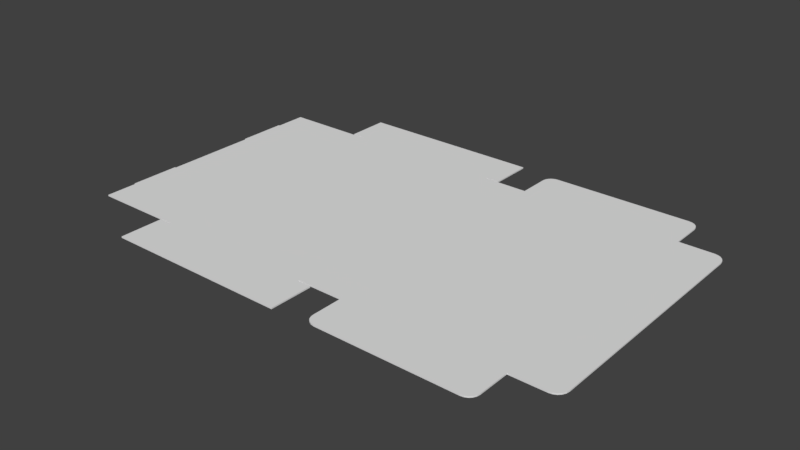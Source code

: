 # Source: 0426_160_160_35.blend  (saved by Blender 2.79.0; exported with 4.5.12 LTS)
import bpy
from mathutils import Matrix  # noqa: F401  (used for matrix-valued properties, if any)

bpy.ops.wm.read_factory_settings(use_empty=True)
scene = bpy.context.scene
scene.name = 'Scene'

# ---- collections
col_collection_1 = bpy.data.collections.new('Collection 1'); scene.collection.children.link(col_collection_1)

# ---- world
world_world = bpy.data.worlds.new('World'); scene.world = world_world
world_world.color = (0.05088, 0.05088, 0.05088)
world_world.use_sun_shadow = False
world_world.sun_shadow_jitter_overblur = 0.0
world_world.cycles.sampling_method = 'MANUAL'

# ---- meshes
me_plane_002 = bpy.data.meshes.new('Plane.002')
me_plane_002.from_pydata([(-1.785, -2.9, 0.0), (1.785, -2.9, 0.0), (1.785, 2.9, 0.0), (-1.785, 2.9, 0.0), (-1.8, 2.885, 0.0), (-1.8, -2.885, 0.0), (1.8, -2.885, 0.0), (1.8, 2.885, 0.0), (1.785, 3.885, 0.0), (-1.785, 3.885, 0.0), (-1.785, -3.885, 0.0), (1.785, -3.885, 0.0), (-1.815, 2.885, 0.0), (-1.815, -2.885, 0.0), (1.815, -2.885, 0.0), (1.815, 2.885, 0.0), (-2.8, 2.885, 0.0), (-2.8, -2.885, 0.0), (2.785, -2.885, 0.0), (2.785, 2.885, 0.0), (-2.83, 2.885, 0.0), (-2.83, -2.885, 0.0), (-3.83, 2.885, 0.0), (-3.83, -2.885, 0.0), (2.785, -2.885, 0.0), (2.785, 2.885, 0.0), (6.385, -2.885, 0.0), (6.385, 2.885, 0.0), (6.37, 2.885, 0.0), (2.8, 2.885, 0.0), (2.8, -2.885, 0.0), (6.37, -2.885, 0.0), (1.785, -2.915, 0.0), (-1.785, -2.915, 0.0), (-1.785, 2.915, 0.0), (1.785, 2.915, 0.0), (-2.085, 3.885, 0.0), (-2.085, -3.885, 0.0), (-2.085, -2.915, 0.0), (-2.085, 2.915, 0.0), (2.085, 3.885, 0.0), (2.085, -3.885, 0.0), (2.085, -2.915, 0.0), (2.085, 2.915, 0.0), (-3.83, 2.171, 0.0), (-3.83, 1.057, 0.0), (-3.83, -1.057, 0.0), (-3.83, -2.171, 0.0), (-3.86, 2.171, 0.0), (-3.86, 1.057, 0.0), (-3.86, -1.057, 0.0), (-3.86, -2.171, 0.0), (6.37, 3.59, 0.0), (6.14, 3.82, 0.0), (6.358, 3.661, 0.0), (6.326, 3.725, 0.0), (6.275, 3.776, 0.0), (6.211, 3.808, 0.0), (2.8, 3.59, 0.0), (3.03, 3.82, 0.0), (2.812, 3.661, 0.0), (2.844, 3.725, 0.0), (2.895, 3.776, 0.0), (2.959, 3.808, 0.0), (2.8, -3.59, 0.0), (3.03, -3.82, 0.0), (2.812, -3.661, 0.0), (2.844, -3.725, 0.0), (2.895, -3.776, 0.0), (2.959, -3.808, 0.0), (6.37, -3.59, 0.0), (6.14, -3.82, 0.0), (6.358, -3.661, 0.0), (6.326, -3.725, 0.0), (6.275, -3.776, 0.0), (6.211, -3.808, 0.0), (-1.785, -2.9, 0.03), (1.785, -2.9, 0.03), (1.785, 2.9, 0.03), (-1.785, 2.9, 0.03), (-1.8, 2.885, 0.03), (-1.8, -2.885, 0.03), (1.8, -2.885, 0.03), (1.8, 2.885, 0.03), (1.785, 3.885, 0.03), (-1.785, 3.885, 0.03), (-1.785, -3.885, 0.03), (1.785, -3.885, 0.03), (-1.815, 2.885, 0.03), (-1.815, -2.885, 0.03), (1.815, -2.885, 0.03), (1.815, 2.885, 0.03), (-2.8, 2.885, 0.03), (-2.8, -2.885, 0.03), (2.785, -2.885, 0.03), (2.785, 2.885, 0.03), (-2.83, 2.885, 0.03), (-2.83, -2.885, 0.03), (-3.83, 2.885, 0.03), (-3.83, -2.885, 0.03), (2.785, -2.885, 0.03), (2.785, 2.885, 0.03), (6.385, -2.885, 0.03), (6.385, 2.885, 0.03), (6.37, 2.885, 0.03), (2.8, 2.885, 0.03), (2.8, -2.885, 0.03), (6.37, -2.885, 0.03), (1.785, -2.915, 0.03), (-1.785, -2.915, 0.03), (-1.785, 2.915, 0.03), (1.785, 2.915, 0.03), (-2.085, 3.885, 0.03), (-2.085, -3.885, 0.03), (-2.085, -2.915, 0.03), (-2.085, 2.915, 0.03), (2.085, 3.885, 0.03), (2.085, -3.885, 0.03), (2.085, -2.915, 0.03), (2.085, 2.915, 0.03), (-3.83, 2.171, 0.03), (-3.83, 1.057, 0.03), (-3.83, -1.057, 0.03), (-3.83, -2.171, 0.03), (-3.86, 2.171, 0.03), (-3.86, 1.057, 0.03), (-3.86, -1.057, 0.03), (-3.86, -2.171, 0.03), (6.37, 3.59, 0.03), (6.14, 3.82, 0.03), (6.358, 3.661, 0.03), (6.326, 3.725, 0.03), (6.275, 3.776, 0.03), (6.211, 3.808, 0.03), (2.8, 3.59, 0.03), (3.03, 3.82, 0.03), (2.812, 3.661, 0.03), (2.844, 3.725, 0.03), (2.895, 3.776, 0.03), (2.959, 3.808, 0.03), (2.8, -3.59, 0.03), (3.03, -3.82, 0.03), (2.812, -3.661, 0.03), (2.844, -3.725, 0.03), (2.895, -3.776, 0.03), (2.959, -3.808, 0.03), (6.37, -3.59, 0.03), (6.14, -3.82, 0.03), (6.358, -3.661, 0.03), (6.326, -3.725, 0.03), (6.275, -3.776, 0.03), (6.211, -3.808, 0.03), (7.135, 2.885, 0.03), (7.385, 2.635, 0.03), (7.212, 2.872, 0.03), (7.282, 2.837, 0.03), (7.337, 2.782, 0.03), (7.373, 2.712, 0.03), (7.385, -2.635, 0.03), (7.135, -2.885, 0.03), (7.373, -2.712, 0.03), (7.337, -2.782, 0.03), (7.282, -2.837, 0.03), (7.212, -2.872, 0.03), (7.385, 2.635, 0.0), (7.135, 2.885, 0.0), (7.373, 2.712, 0.0), (7.337, 2.782, 0.0), (7.282, 2.837, 0.0), (7.212, 2.872, 0.0), (7.135, -2.885, 0.0), (7.385, -2.635, 0.0), (7.212, -2.872, 0.0), (7.282, -2.837, 0.0), (7.337, -2.782, 0.0), (7.373, -2.712, 0.0)], [], [(7, 6, 1, 2), (4, 3, 0, 5), (0, 3, 2, 1), (3, 34, 9, 8, 35, 2), (1, 32, 11, 10, 33, 0), (5, 13, 12, 4), (7, 15, 14, 6), (13, 17, 16, 12), (15, 19, 18, 14), (17, 21, 20, 16), (21, 23, 47, 46, 45, 44, 22, 20), (19, 25, 24, 18), (25, 29, 28, 27, 26, 31, 30, 24), (31, 70, 72, 73, 74, 75, 71, 65, 69, 68, 67, 66, 64, 30), (34, 39, 36, 9), (10, 37, 38, 33), (32, 42, 41, 11), (8, 40, 43, 35), (47, 51, 50, 46), (45, 49, 48, 44), (29, 58, 60, 61, 62, 63, 59, 53, 57, 56, 55, 54, 52, 28), (26, 27, 165, 169, 168, 167, 166, 164, 171, 175, 174, 173, 172, 170), (83, 78, 77, 82), (80, 81, 76, 79), (76, 77, 78, 79), (79, 78, 111, 84, 85, 110), (77, 76, 109, 86, 87, 108), (81, 80, 88, 89), (83, 82, 90, 91), (89, 88, 92, 93), (91, 90, 94, 95), (93, 92, 96, 97), (97, 96, 98, 120, 121, 122, 123, 99), (95, 94, 100, 101), (101, 100, 106, 107, 102, 103, 104, 105), (107, 106, 140, 142, 143, 144, 145, 141, 147, 151, 150, 149, 148, 146), (110, 85, 112, 115), (86, 109, 114, 113), (108, 87, 117, 118), (84, 111, 119, 116), (123, 122, 126, 127), (121, 120, 124, 125), (105, 104, 128, 130, 131, 132, 133, 129, 135, 139, 138, 137, 136, 134), (65, 71, 147, 141), (48, 49, 125, 124), (29, 25, 101, 105), (71, 75, 151, 147), (50, 51, 127, 126), (31, 26, 102, 107), (10, 11, 87, 86), (75, 74, 150, 151), (51, 47, 123, 127), (27, 28, 104, 103), (32, 1, 77, 108), (74, 73, 149, 150), (46, 50, 126, 122), (73, 72, 148, 149), (49, 45, 121, 125), (24, 30, 106, 100), (72, 70, 146, 148), (44, 48, 124, 120), (13, 5, 81, 89), (58, 29, 105, 134), (4, 12, 88, 80), (28, 52, 128, 104), (0, 33, 109, 76), (52, 54, 130, 128), (15, 7, 83, 91), (54, 55, 131, 130), (2, 35, 111, 78), (6, 14, 90, 82), (55, 56, 132, 131), (38, 37, 113, 114), (56, 57, 133, 132), (36, 39, 115, 112), (17, 13, 89, 93), (57, 53, 129, 133), (39, 34, 110, 115), (12, 16, 92, 88), (53, 59, 135, 129), (9, 36, 112, 85), (59, 63, 139, 135), (37, 10, 86, 113), (19, 15, 91, 95), (7, 2, 78, 83), (165, 27, 103, 152), (63, 62, 138, 139), (33, 38, 114, 109), (14, 18, 94, 90), (3, 4, 80, 79), (62, 61, 137, 138), (43, 40, 116, 119), (61, 60, 136, 137), (41, 42, 118, 117), (21, 17, 93, 97), (1, 6, 82, 77), (60, 58, 134, 136), (42, 32, 108, 118), (16, 20, 96, 92), (70, 31, 107, 146), (11, 41, 117, 87), (47, 23, 99, 123), (30, 64, 140, 106), (40, 8, 84, 116), (23, 21, 97, 99), (64, 66, 142, 140), (35, 43, 119, 111), (20, 22, 98, 96), (5, 0, 76, 81), (66, 67, 143, 142), (22, 44, 120, 98), (67, 68, 144, 143), (25, 19, 95, 101), (68, 69, 145, 144), (45, 46, 122, 121), (18, 24, 100, 94), (8, 9, 85, 84), (69, 65, 141, 145), (34, 3, 79, 110), (103, 102, 159, 163, 162, 161, 160, 158, 153, 157, 156, 155, 154, 152), (169, 165, 152, 154), (168, 169, 154, 155), (168, 155, 156, 167), (167, 156, 157, 166), (164, 166, 157, 153), (164, 153, 158, 171), (160, 175, 171, 158), (161, 174, 175, 160), (162, 173, 174, 161), (163, 172, 173, 162), (159, 170, 172, 163), (26, 170, 159, 102)])
_uv = me_plane_002.uv_layers.new(name='UVMap')
_uv.uv.foreach_set('vector', [0.07891, 0.07173, 0.4179, 0.07173, 0.4212, 0.07487, 0.07559, 0.07487, 0.07891, 0.3996, 0.07559, 0.3965, 0.4212, 0.3965, 0.4179, 0.3996, 0.4212, 0.3965, 0.07559, 0.3965, 0.07559, 0.07487, 0.4212, 0.07487, 0.07559, 0.3965, 0.07235, 0.3965, 2.575e-08, 0.3965, 2.575e-08, 0.07487, 0.07235, 0.07487, 0.07559, 0.07487, 0.4212, 0.07487, 0.4244, 0.07487, 0.4968, 0.07487, 0.4968, 0.3965, 0.4244, 0.3965, 0.4212, 0.3965, 0.4179, 0.3996, 0.4179, 0.4027, 0.07891, 0.4027, 0.07891, 0.3996, 0.07891, 0.07173, 0.07891, 0.06866, 0.4179, 0.06866, 0.4179, 0.07173, 0.4179, 0.4027, 0.4179, 0.4714, 0.07891, 0.4714, 0.07891, 0.4027, 0.07891, 0.06866, 0.07891, 0.0, 0.4179, 0.0, 0.4179, 0.06866, 0.4179, 0.4714, 0.4179, 0.4775, 0.07891, 0.4775, 0.07891, 0.4714, 0.4179, 0.4775, 0.4179, 0.5493, 0.3717, 0.5493, 0.3471, 0.5493, 0.1497, 0.5493, 0.1251, 0.5493, 0.07891, 0.5493, 0.07891, 0.4775, 0.0, 0.0, 0.0, 0.0, 0.0, 0.0, 0.0, 0.0, 0.4212, 0.6169, 0.4245, 0.6169, 0.7634, 0.6169, 0.7667, 0.6169, 0.7667, 0.9385, 0.7634, 0.9385, 0.4245, 0.9385, 0.4212, 0.9385, 0.7634, 0.9385, 0.7634, 0.953, 0.761, 0.9675, 0.754, 0.9806, 0.743, 0.991, 0.7292, 0.9977, 0.7139, 1.0, 0.474, 1.0, 0.4587, 0.9977, 0.4449, 0.991, 0.4339, 0.9806, 0.4269, 0.9675, 0.4245, 0.953, 0.4245, 0.9385, 0.07235, 0.3965, 0.07235, 0.458, 5.149e-08, 0.458, 2.575e-08, 0.3965, 0.4968, 0.3965, 0.4968, 0.458, 0.4244, 0.458, 0.4244, 0.3965, 0.4244, 0.07487, 0.4244, 0.01339, 0.4968, 0.01339, 0.4968, 0.07487, 2.575e-08, 0.07487, 0.0, 0.01339, 0.07235, 0.01339, 0.07235, 0.07487, 0.3717, 0.5493, 0.3717, 0.5554, 0.3471, 0.5554, 0.3471, 0.5493, 0.1497, 0.5493, 0.1497, 0.5554, 0.1251, 0.5554, 0.1251, 0.5493, 0.4245, 0.6169, 0.4245, 0.6024, 0.4269, 0.5879, 0.4339, 0.5748, 0.4449, 0.5644, 0.4587, 0.5577, 0.474, 0.5554, 0.7139, 0.5554, 0.7292, 0.5577, 0.743, 0.5644, 0.754, 0.5748, 0.761, 0.5879, 0.7634, 0.6024, 0.7634, 0.6169, 0.7667, 0.9385, 0.7667, 0.6169, 0.7883, 0.6169, 0.805, 0.6194, 0.8201, 0.6267, 0.832, 0.638, 0.8397, 0.6523, 0.8423, 0.6681, 0.8423, 0.8873, 0.8397, 0.9031, 0.832, 0.9174, 0.8201, 0.9287, 0.805, 0.936, 0.7883, 0.9385, 0.5757, 0.4837, 0.5724, 0.4805, 0.9179, 0.4805, 0.9146, 0.4837, 0.5757, 0.1558, 0.9146, 0.1558, 0.9179, 0.1589, 0.5724, 0.1589, 0.9179, 0.1589, 0.9179, 0.4805, 0.5724, 0.4805, 0.5724, 0.1589, 0.5724, 0.1589, 0.5724, 0.4805, 0.5691, 0.4805, 0.4968, 0.4805, 0.4968, 0.1589, 0.5691, 0.1589, 0.9179, 0.4805, 0.9179, 0.1589, 0.9212, 0.1589, 0.9935, 0.1589, 0.9935, 0.4805, 0.9212, 0.4805, 0.9146, 0.1558, 0.5757, 0.1558, 0.5757, 0.1527, 0.9146, 0.1527, 0.5757, 0.4837, 0.9146, 0.4837, 0.9146, 0.4867, 0.5757, 0.4867, 0.9146, 0.1527, 0.5757, 0.1527, 0.5757, 0.08403, 0.9146, 0.08403, 0.5757, 0.4867, 0.9146, 0.4867, 0.9146, 0.5554, 0.5757, 0.5554, 0.9146, 0.08403, 0.5757, 0.08403, 0.5757, 0.07788, 0.9146, 0.07788, 0.9146, 0.07788, 0.5757, 0.07788, 0.5757, 0.006148, 0.6219, 0.006148, 0.6465, 0.006148, 0.8438, 0.006148, 0.8684, 0.006148, 0.9146, 0.006148, 0.0, 0.0, 0.0, 0.0, 0.0, 0.0, 0.0, 0.0, 0.4212, 0.6169, 0.4212, 0.9385, 0.4179, 0.9385, 0.07891, 0.9385, 0.07559, 0.9385, 0.07559, 0.6169, 0.07891, 0.6169, 0.4179, 0.6169, 0.07891, 0.9385, 0.4179, 0.9385, 0.4179, 0.953, 0.4154, 0.9675, 0.4084, 0.9806, 0.3974, 0.991, 0.3836, 0.9977, 0.3683, 1.0, 0.1284, 1.0, 0.1131, 0.9977, 0.09932, 0.991, 0.08836, 0.9806, 0.08133, 0.9675, 0.07891, 0.953, 0.5691, 0.1589, 0.4968, 0.1589, 0.4968, 0.09742, 0.5691, 0.09742, 0.9935, 0.1589, 0.9212, 0.1589, 0.9212, 0.09742, 0.9935, 0.09742, 0.9212, 0.4805, 0.9935, 0.4805, 0.9935, 0.542, 0.9212, 0.542, 0.4968, 0.4805, 0.5691, 0.4805, 0.5691, 0.542, 0.4968, 0.542, 0.8684, 0.006148, 0.8438, 0.006148, 0.8438, 0.0, 0.8684, 0.0, 0.6465, 0.006148, 0.6219, 0.006148, 0.6219, 0.0, 0.6465, 0.0, 0.4179, 0.6169, 0.07891, 0.6169, 0.07891, 0.6024, 0.08133, 0.5879, 0.08836, 0.5748, 0.09932, 0.5644, 0.1131, 0.5577, 0.1284, 0.5554, 0.3683, 0.5554, 0.3836, 0.5577, 0.3974, 0.5644, 0.4084, 0.5748, 0.4154, 0.5879, 0.4179, 0.6024, 0.8488, 0.5828, 0.8488, 0.8103, 0.8423, 0.8103, 0.8423, 0.5828, 0.8683, 0.8176, 0.8683, 0.841, 0.8618, 0.841, 0.8618, 0.8176, 0.8942, 0.8448, 0.8975, 0.8448, 0.8975, 0.851, 0.8942, 0.851, 0.8488, 0.8103, 0.8488, 0.8249, 0.8423, 0.8249, 0.8423, 0.8103, 0.8877, 0.824, 0.8877, 0.8473, 0.8812, 0.8473, 0.8812, 0.824, 0.8877, 0.7584, 0.8877, 0.7615, 0.8812, 0.7615, 0.8812, 0.7584, 0.9935, 0.8274, 0.9935, 0.5059, 1.0, 0.5059, 1.0, 0.8274, 0.8488, 0.8249, 0.8488, 0.8382, 0.8423, 0.8382, 0.8423, 0.8249, 0.8683, 0.8414, 0.8747, 0.8414, 0.8747, 0.8475, 0.8683, 0.8475, 0.8877, 0.7552, 0.8877, 0.7584, 0.8812, 0.7584, 0.8812, 0.7552, 0.8974, 0.7334, 0.8942, 0.7334, 0.8942, 0.7273, 0.8974, 0.7273, 0.8488, 0.8382, 0.8488, 0.8489, 0.8423, 0.8489, 0.8423, 0.8382, 0.8618, 0.8472, 0.8553, 0.8472, 0.8553, 0.841, 0.8618, 0.841, 0.9006, 0.6852, 0.9006, 0.6983, 0.8942, 0.6983, 0.8942, 0.6852, 0.8942, 0.851, 0.8877, 0.851, 0.8877, 0.8448, 0.8942, 0.8448, 0.8975, 0.7459, 0.8942, 0.7459, 0.8942, 0.7398, 0.8975, 0.7398, 0.9006, 0.6983, 0.9006, 0.7128, 0.8942, 0.7128, 0.8942, 0.6983, 0.8812, 0.8484, 0.8747, 0.8484, 0.8747, 0.8423, 0.8812, 0.8423, 0.8747, 0.7019, 0.8747, 0.705, 0.8683, 0.705, 0.8683, 0.7019, 0.8942, 0.8303, 0.8942, 0.8448, 0.8877, 0.8448, 0.8877, 0.8303, 0.8747, 0.705, 0.8747, 0.7019, 0.8812, 0.7019, 0.8812, 0.705, 0.9006, 0.6431, 0.9006, 0.6576, 0.8942, 0.6576, 0.8942, 0.6431, 0.8618, 0.8379, 0.8618, 0.841, 0.8553, 0.841, 0.8553, 0.8379, 0.9006, 0.6576, 0.9006, 0.6721, 0.8942, 0.6721, 0.8942, 0.6576, 0.8683, 0.8113, 0.8683, 0.8144, 0.8618, 0.8144, 0.8618, 0.8113, 0.9006, 0.6721, 0.9006, 0.6852, 0.8942, 0.6852, 0.8942, 0.6721, 0.8974, 0.7398, 0.8942, 0.7398, 0.8942, 0.7336, 0.8974, 0.7336, 0.8747, 0.7082, 0.8747, 0.7113, 0.8683, 0.7113, 0.8683, 0.7082, 0.8553, 0.5554, 0.8553, 0.5661, 0.8488, 0.5661, 0.8488, 0.5554, 0.8812, 0.7736, 0.8812, 0.8423, 0.8747, 0.8423, 0.8747, 0.7736, 0.8553, 0.5661, 0.8553, 0.5794, 0.8488, 0.5794, 0.8488, 0.5661, 0.8812, 0.705, 0.8812, 0.7736, 0.8747, 0.7736, 0.8747, 0.705, 0.8747, 0.6333, 0.8747, 0.7019, 0.8683, 0.7019, 0.8683, 0.6333, 0.8553, 0.5794, 0.8553, 0.5939, 0.8488, 0.5939, 0.8488, 0.5794, 0.8942, 0.6169, 0.8942, 0.6783, 0.8877, 0.6783, 0.8877, 0.6169, 0.8747, 0.7019, 0.8747, 0.6333, 0.8812, 0.6333, 0.8812, 0.7019, 0.8553, 0.5939, 0.8553, 0.8215, 0.8488, 0.8215, 0.8488, 0.5939, 0.9935, 0.06146, 0.9935, 0.0, 1.0, 0.0, 1.0, 0.06146, 0.8553, 0.8215, 0.8553, 0.8359, 0.8488, 0.8359, 0.8488, 0.8215, 0.9935, 0.8889, 0.9935, 0.8274, 1.0, 0.8274, 1.0, 0.8889, 0.8683, 0.7427, 0.8683, 0.8113, 0.8618, 0.8113, 0.8618, 0.7427, 0.8683, 0.8144, 0.8683, 0.8176, 0.8618, 0.8176, 0.8618, 0.8144, 0.8877, 0.7347, 0.8877, 0.7552, 0.8812, 0.7552, 0.8812, 0.7347, 0.8553, 0.8359, 0.8553, 0.8489, 0.8488, 0.8489, 0.8488, 0.8359, 0.8747, 0.7799, 0.8747, 0.8414, 0.8683, 0.8414, 0.8683, 0.7799, 0.8747, 0.7113, 0.8747, 0.7799, 0.8683, 0.7799, 0.8683, 0.7113, 0.8618, 0.8441, 0.8618, 0.841, 0.8683, 0.841, 0.8683, 0.8441, 0.8942, 0.7923, 0.8942, 0.8027, 0.8877, 0.8027, 0.8877, 0.7923, 0.8877, 0.5554, 0.8877, 0.6241, 0.8812, 0.6241, 0.8812, 0.5554, 0.8942, 0.8027, 0.8942, 0.8158, 0.8877, 0.8158, 0.8877, 0.8027, 0.8877, 0.6241, 0.8877, 0.6927, 0.8812, 0.6927, 0.8812, 0.6241, 0.8747, 0.6271, 0.8747, 0.6333, 0.8683, 0.6333, 0.8683, 0.6271, 0.8747, 0.705, 0.8747, 0.7082, 0.8683, 0.7082, 0.8683, 0.705, 0.8942, 0.8158, 0.8942, 0.8303, 0.8877, 0.8303, 0.8877, 0.8158, 0.8942, 0.5554, 0.8942, 0.6169, 0.8877, 0.6169, 0.8877, 0.5554, 0.8747, 0.6333, 0.8747, 0.6271, 0.8812, 0.6271, 0.8812, 0.6333, 0.9006, 0.7128, 0.9006, 0.7273, 0.8942, 0.7273, 0.8942, 0.7128, 0.9935, 0.5059, 0.9935, 0.4444, 1.0, 0.4444, 1.0, 0.5059, 0.9006, 0.5992, 0.9006, 0.6431, 0.8942, 0.6431, 0.8942, 0.5992, 0.8877, 0.7923, 0.8877, 0.7778, 0.8942, 0.7778, 0.8942, 0.7923, 0.9935, 0.4444, 0.9935, 0.383, 1.0, 0.383, 1.0, 0.4444, 0.8747, 0.5554, 0.8747, 0.6271, 0.8683, 0.6271, 0.8683, 0.5554, 0.8877, 0.7778, 0.8877, 0.7633, 0.8942, 0.7633, 0.8942, 0.7778, 0.8942, 0.6783, 0.8942, 0.7398, 0.8877, 0.7398, 0.8877, 0.6783, 0.8747, 0.6271, 0.8747, 0.5554, 0.8812, 0.5554, 0.8812, 0.6271, 0.8618, 0.8348, 0.8618, 0.8379, 0.8553, 0.8379, 0.8553, 0.8348, 0.8877, 0.7633, 0.8877, 0.7502, 0.8942, 0.7502, 0.8942, 0.7633, 0.9006, 0.5554, 0.9006, 0.5992, 0.8942, 0.5992, 0.8942, 0.5554, 0.8877, 0.7502, 0.8877, 0.7398, 0.8942, 0.7398, 0.8942, 0.7502, 0.0, 0.0, 0.0, 0.0, 0.0, 0.0, 0.0, 0.0, 0.8488, 0.5554, 0.8488, 0.5683, 0.8423, 0.5683, 0.8423, 0.5554, 0.8683, 0.5554, 0.8683, 0.7427, 0.8618, 0.7427, 0.8618, 0.5554, 0.0, 0.0, 0.0, 0.0, 0.0, 0.0, 0.0, 0.0, 0.9935, 0.383, 0.9935, 0.06146, 1.0, 0.06146, 1.0, 0.383, 0.8488, 0.5683, 0.8488, 0.5828, 0.8423, 0.5828, 0.8423, 0.5683, 0.8618, 0.8472, 0.8618, 0.8441, 0.8683, 0.8441, 0.8683, 0.8472, 0.07559, 0.6169, 0.07559, 0.9385, 0.054, 0.9385, 0.03731, 0.936, 0.02226, 0.9287, 0.01031, 0.9174, 0.002643, 0.9031, 0.0, 0.8873, 0.0, 0.6681, 0.002643, 0.6523, 0.01031, 0.638, 0.02226, 0.6267, 0.03731, 0.6194, 0.054, 0.6169, 0.8877, 0.7188, 0.8877, 0.7347, 0.8812, 0.7347, 0.8812, 0.7188, 0.8877, 0.7044, 0.8877, 0.7188, 0.8812, 0.7188, 0.8812, 0.7044, 0.8877, 0.7044, 0.8812, 0.7044, 0.8812, 0.6927, 0.8877, 0.6927, 0.8618, 0.8348, 0.8553, 0.8348, 0.8553, 0.8205, 0.8618, 0.8205, 0.8618, 0.8047, 0.8618, 0.8205, 0.8553, 0.8205, 0.8553, 0.8047, 0.8618, 0.8047, 0.8553, 0.8047, 0.8553, 0.5855, 0.8618, 0.5855, 0.8553, 0.5697, 0.8618, 0.5697, 0.8618, 0.5855, 0.8553, 0.5855, 0.8553, 0.5554, 0.8618, 0.5554, 0.8618, 0.5697, 0.8553, 0.5697, 0.8812, 0.8123, 0.8877, 0.8123, 0.8877, 0.824, 0.8812, 0.824, 0.8812, 0.7979, 0.8877, 0.7979, 0.8877, 0.8123, 0.8812, 0.8123, 0.8812, 0.782, 0.8877, 0.782, 0.8877, 0.7979, 0.8812, 0.7979, 0.8877, 0.7615, 0.8877, 0.782, 0.8812, 0.782, 0.8812, 0.7615])
me_plane_002.use_remesh_preserve_volume = False
me_plane_002.use_remesh_preserve_attributes = False
me_plane_002.use_mirror_vertex_groups = False
me_plane_002.update()
arm_rig = bpy.data.armatures.new('Rig')  # bones are not reproduced

# ---- objects
ob_armature = bpy.data.objects.new('Armature', arm_rig)
ob_plane = bpy.data.objects.new('Plane', me_plane_002)

# ---- transforms, parenting, visibility, modifiers, constraints
ob_armature.location = (0.0, 0.0, -1.0)
ob_armature.show_in_front = True
ob_armature.lineart.crease_threshold = 0.0
ob_plane.parent = ob_armature
ob_plane.matrix_parent_inverse = Matrix(((1.0, 0.0, 0.0, 0.0), (0.0, 1.0, 0.0, 0.0), (0.0, 0.0, 1.0, 1.0), (0.0, 0.0, 0.0, 1.0)))
ob_plane.location = (0.0, 0.0, -0.015)
ob_plane.lineart.crease_threshold = 0.0
_vg = ob_plane.vertex_groups.new(name='Support')
_vg = ob_plane.vertex_groups.new(name='FrontSupport')
_vg = ob_plane.vertex_groups.new(name='FrontSupportFlap1')
_vg.add([0, 3, 4, 5, 76, 79, 80, 81], 1.0, 'REPLACE')
_vg = ob_plane.vertex_groups.new(name='FrontSupportFlap2')
_vg.add([4, 5, 12, 13, 80, 81, 88, 89], 1.0, 'REPLACE')
_vg = ob_plane.vertex_groups.new(name='FrontMain')
_vg.add([12, 13, 16, 17, 88, 89, 92, 93], 1.0, 'REPLACE')
_vg = ob_plane.vertex_groups.new(name='FrontFlap')
_vg.add([16, 17, 20, 21, 92, 93, 96, 97], 1.0, 'REPLACE')
_vg = ob_plane.vertex_groups.new(name='FrontFold')
_vg.add([20, 21, 22, 23, 44, 45, 46, 47, 48, 49, 50, 51, 96, 97, 98, 99, 120, 121, 122, 123, 124, 125, 126, 127], 1.0, 'REPLACE')
_vg = ob_plane.vertex_groups.new(name='SideSupport.R')
_vg = ob_plane.vertex_groups.new(name='SideMain.R')
_vg.add([2, 3, 8, 9, 34, 35, 78, 79, 84, 85, 110, 111], 1.0, 'REPLACE')
_vg = ob_plane.vertex_groups.new(name='SideMainFrontFlap.R')
_vg.add([9, 34, 36, 39, 85, 110, 112, 115], 1.0, 'REPLACE')
_vg = ob_plane.vertex_groups.new(name='SideMainBackFlap.R')
_vg.add([8, 35, 40, 43, 84, 111, 116, 119], 1.0, 'REPLACE')
_vg = ob_plane.vertex_groups.new(name='BackSupport')
_vg = ob_plane.vertex_groups.new(name='BackSupportFlap1')
_vg.add([1, 2, 6, 7, 77, 78, 82, 83], 1.0, 'REPLACE')
_vg = ob_plane.vertex_groups.new(name='BackSupportFlap2')
_vg.add([6, 7, 14, 15, 82, 83, 90, 91], 1.0, 'REPLACE')
_vg = ob_plane.vertex_groups.new(name='BackMain')
_vg.add([14, 15, 18, 19, 24, 25, 90, 91, 94, 95, 100, 101], 1.0, 'REPLACE')
_vg = ob_plane.vertex_groups.new(name='TopMain')
_vg.add([18, 19, 24, 25, 26, 27, 28, 29, 30, 31, 94, 95, 100, 101, 102, 103, 104, 105, 106, 107], 1.0, 'REPLACE')
_vg = ob_plane.vertex_groups.new(name='FlapMain')
_vg.add([26, 27, 28, 31, 102, 103, 104, 107, 152, 153, 154, 155, 156, 157, 158, 159, 160, 161, 162, 163, 164, 165, 166, 167, 168, 169, 170, 171, 172, 173, 174, 175], 1.0, 'REPLACE')
_vg = ob_plane.vertex_groups.new(name='TopSideFlap.R')
_vg.add([28, 29, 52, 53, 54, 55, 56, 57, 58, 59, 60, 61, 62, 63, 104, 105, 128, 129, 130, 131, 132, 133, 134, 135, 136, 137, 138, 139], 1.0, 'REPLACE')
_vg = ob_plane.vertex_groups.new(name='TopSideFlap.L.001')
_vg.add([30, 31, 64, 65, 66, 67, 68, 69, 70, 71, 72, 73, 74, 75, 106, 107, 140, 141, 142, 143, 144, 145, 146, 147, 148, 149, 150, 151], 1.0, 'REPLACE')
_vg = ob_plane.vertex_groups.new(name='SideSupport.L.001')
_vg = ob_plane.vertex_groups.new(name='SideMain.L.001')
_vg.add([0, 1, 10, 11, 32, 33, 76, 77, 86, 87, 108, 109], 1.0, 'REPLACE')
_vg = ob_plane.vertex_groups.new(name='SideMainFrontFlap.L.001')
_vg.add([10, 33, 37, 38, 86, 109, 113, 114], 1.0, 'REPLACE')
_vg = ob_plane.vertex_groups.new(name='SideMainBackFlap.L.001')
_vg.add([11, 32, 41, 42, 87, 108, 117, 118], 1.0, 'REPLACE')
_m = ob_plane.modifiers.new('Armature', 'ARMATURE')
_m.object = ob_armature

# ---- collection membership
col_collection_1.objects.link(ob_armature)
col_collection_1.objects.link(ob_plane)

# ---- scene / render settings (as saved in the file)
scene.frame_start = 1; scene.frame_end = 250; scene.frame_set(0)
scene.render.engine = 'BLENDER_EEVEE_NEXT'
scene.render.resolution_percentage = 50
scene.render.dither_intensity = 0.0
scene.cycles.use_denoising = False
scene.cycles.samples = 128
scene.cycles.sampling_pattern = 'TABULATED_SOBOL'
scene.cycles.use_adaptive_sampling = False
scene.cycles.use_light_tree = False
scene.cycles.blur_glossy = 0.0
scene.cycles.sample_clamp_indirect = 0.0
scene.view_settings.view_transform = 'Standard'
scene.unit_settings.scale_length = 0.01
bpy.context.view_layer.update()

# ---- added for rendering (the .blend has no active camera and no usable light): camera, sun
cam_auto = bpy.data.cameras.new('AutoCamera')
cam_auto.lens = 50.0
cam_auto.sensor_width = 36.0
cam_auto.clip_end = 1000.0
ob_auto_camera = bpy.data.objects.new('AutoCamera', cam_auto)
scene.collection.objects.link(ob_auto_camera)
ob_auto_camera.location = (14.4088, -15.1756, 10.117)
ob_auto_camera.rotation_euler = (1.09748, -7.21219e-08, 0.694738)
scene.camera = ob_auto_camera
light_auto_sun = bpy.data.lights.new('AutoSun', 'SUN')
light_auto_sun.energy = 3.0
light_auto_sun.angle = 0.0523599
ob_auto_sun = bpy.data.objects.new('AutoSun', light_auto_sun)
scene.collection.objects.link(ob_auto_sun)
ob_auto_sun.rotation_euler = (0.872665, 0.174533, 0.523599)
bpy.context.view_layer.update()
